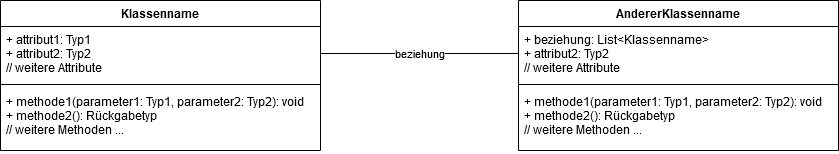

The diagram above was exported from draw.io. Its source (the exported page's mxGraphModel, read from the mxfile embedded in the PNG):
<mxGraphModel dx="1422" dy="763" grid="1" gridSize="10" guides="1" tooltips="1" connect="1" arrows="1" fold="1" page="1" pageScale="1" pageWidth="1169" pageHeight="827" math="0" shadow="0">
  <root>
    <mxCell id="0" />
    <mxCell id="1" parent="0" />
    <mxCell id="2" value="Klassenname" style="swimlane;fontStyle=1;align=center;verticalAlign=top;childLayout=stackLayout;horizontal=1;startSize=26;horizontalStack=0;resizeParent=1;resizeParentMax=0;resizeLast=0;collapsible=1;marginBottom=0;" vertex="1" parent="1">
      <mxGeometry x="20" y="30" width="320" height="150" as="geometry" />
    </mxCell>
    <mxCell id="3" value="+ attribut1: Typ1&#10;+ attribut2: Typ2&#10;// weitere Attribute&#10;" style="text;strokeColor=none;fillColor=none;align=left;verticalAlign=top;spacingLeft=4;spacingRight=4;overflow=hidden;rotatable=0;points=[[0,0.5],[1,0.5]];portConstraint=eastwest;" vertex="1" parent="2">
      <mxGeometry y="26" width="320" height="54" as="geometry" />
    </mxCell>
    <mxCell id="4" value="" style="line;strokeWidth=1;fillColor=none;align=left;verticalAlign=middle;spacingTop=-1;spacingLeft=3;spacingRight=3;rotatable=0;labelPosition=right;points=[];portConstraint=eastwest;" vertex="1" parent="2">
      <mxGeometry y="80" width="320" height="8" as="geometry" />
    </mxCell>
    <mxCell id="5" value="+ methode1(parameter1: Typ1, parameter2: Typ2): void&#10;+ methode2(): Rückgabetyp&#10;// weitere Methoden ...&#10;" style="text;strokeColor=none;fillColor=none;align=left;verticalAlign=top;spacingLeft=4;spacingRight=4;overflow=hidden;rotatable=0;points=[[0,0.5],[1,0.5]];portConstraint=eastwest;" vertex="1" parent="2">
      <mxGeometry y="88" width="320" height="62" as="geometry" />
    </mxCell>
    <mxCell id="6" value="AndererKlassenname" style="swimlane;fontStyle=1;align=center;verticalAlign=top;childLayout=stackLayout;horizontal=1;startSize=26;horizontalStack=0;resizeParent=1;resizeParentMax=0;resizeLast=0;collapsible=1;marginBottom=0;" vertex="1" parent="1">
      <mxGeometry x="538" y="30" width="320" height="150" as="geometry" />
    </mxCell>
    <mxCell id="7" value="+ beziehung: List&lt;Klassenname&gt;&#10;+ attribut2: Typ2&#10;// weitere Attribute&#10;" style="text;strokeColor=none;fillColor=none;align=left;verticalAlign=top;spacingLeft=4;spacingRight=4;overflow=hidden;rotatable=0;points=[[0,0.5],[1,0.5]];portConstraint=eastwest;" vertex="1" parent="6">
      <mxGeometry y="26" width="320" height="54" as="geometry" />
    </mxCell>
    <mxCell id="8" value="" style="line;strokeWidth=1;fillColor=none;align=left;verticalAlign=middle;spacingTop=-1;spacingLeft=3;spacingRight=3;rotatable=0;labelPosition=right;points=[];portConstraint=eastwest;" vertex="1" parent="6">
      <mxGeometry y="80" width="320" height="8" as="geometry" />
    </mxCell>
    <mxCell id="9" value="+ methode1(parameter1: Typ1, parameter2: Typ2): void&#10;+ methode2(): Rückgabetyp&#10;// weitere Methoden ...&#10;" style="text;strokeColor=none;fillColor=none;align=left;verticalAlign=top;spacingLeft=4;spacingRight=4;overflow=hidden;rotatable=0;points=[[0,0.5],[1,0.5]];portConstraint=eastwest;" vertex="1" parent="6">
      <mxGeometry y="88" width="320" height="62" as="geometry" />
    </mxCell>
    <mxCell id="10" value="beziehung" style="edgeStyle=orthogonalEdgeStyle;rounded=0;orthogonalLoop=1;jettySize=auto;html=1;exitX=0;exitY=0.5;exitDx=0;exitDy=0;entryX=1;entryY=0.5;entryDx=0;entryDy=0;endArrow=none;endFill=0;" edge="1" source="7" target="3" parent="1">
      <mxGeometry relative="1" as="geometry" />
    </mxCell>
  </root>
</mxGraphModel>